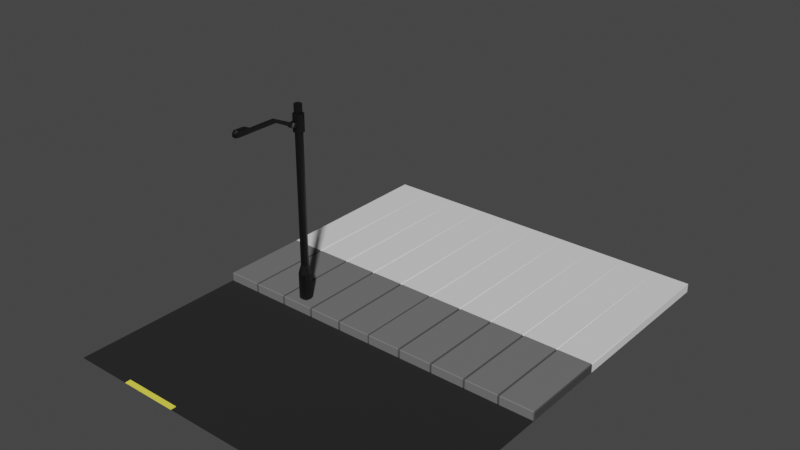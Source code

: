 # Source: Street.blend  (saved by Blender 2.93.20; exported with 4.5.12 LTS)
import bpy
from mathutils import Matrix  # noqa: F401  (used for matrix-valued properties, if any)

bpy.ops.wm.read_factory_settings(use_empty=True)
scene = bpy.context.scene
scene.name = 'Scene'

# ---- collections
col_street = bpy.data.collections.new('Street'); scene.collection.children.link(col_street)

# ---- materials (node trees are filled in below, after node groups)
mat_sidewalkmat = bpy.data.materials.new('SidewalkMat')
mat_sidewalkmat.use_transparent_shadow = False
mat_roadmat = bpy.data.materials.new('RoadMat')
mat_roadmat.use_transparent_shadow = False
mat_roadyellowmat = bpy.data.materials.new('RoadYellowMat')
mat_roadyellowmat.use_transparent_shadow = False
mat_basebuildingmat = bpy.data.materials.new('BaseBuildingMat')
mat_basebuildingmat.use_transparent_shadow = False
mat_crackmat = bpy.data.materials.new('CrackMat')
mat_crackmat.use_transparent_shadow = False
mat_lampmat = bpy.data.materials.new('LampMat')
mat_lampmat.use_transparent_shadow = False
mat_lamplightmat = bpy.data.materials.new('LampLightMat')
mat_lamplightmat.use_transparent_shadow = False

# ---- material node trees
mat_sidewalkmat.use_nodes = True; mat_sidewalkmat.node_tree.nodes.clear()
_N = mat_sidewalkmat.node_tree.nodes; _L = mat_sidewalkmat.node_tree.links
n0 = _N.new('ShaderNodeBsdfPrincipled'); n0.name = 'Principled BSDF'; n0.location = (10, 300)
n0.distribution = 'GGX'
n0.subsurface_method = 'BURLEY'
n0.inputs[0].default_value = (0.1683, 0.1683, 0.1683, 1.0)
n0.inputs[3].default_value = 1.45
n0.inputs[27].default_value = (0.0, 0.0, 0.0, 1.0)
n0.inputs[28].default_value = 1.0
n1 = _N.new('ShaderNodeOutputMaterial'); n1.name = 'Material Output'; n1.location = (300, 300)
_L.new(n0.outputs[0], n1.inputs[0])
n1.is_active_output = True
mat_roadmat.use_nodes = True; mat_roadmat.node_tree.nodes.clear()
_N = mat_roadmat.node_tree.nodes; _L = mat_roadmat.node_tree.links
n0 = _N.new('ShaderNodeBsdfPrincipled'); n0.name = 'Principled BSDF'; n0.location = (10, 300)
n0.distribution = 'GGX'
n0.subsurface_method = 'BURLEY'
n0.inputs[0].default_value = (0.01222, 0.01222, 0.01222, 1.0)
n0.inputs[2].default_value = 1.0
n0.inputs[3].default_value = 1.45
n0.inputs[27].default_value = (0.0, 0.0, 0.0, 1.0)
n0.inputs[28].default_value = 1.0
n1 = _N.new('ShaderNodeOutputMaterial'); n1.name = 'Material Output'; n1.location = (300, 300)
_L.new(n0.outputs[0], n1.inputs[0])
n1.is_active_output = True
mat_roadyellowmat.use_nodes = True; mat_roadyellowmat.node_tree.nodes.clear()
_N = mat_roadyellowmat.node_tree.nodes; _L = mat_roadyellowmat.node_tree.links
n0 = _N.new('ShaderNodeBsdfPrincipled'); n0.name = 'Principled BSDF'; n0.location = (10, 300)
n0.distribution = 'GGX'
n0.subsurface_method = 'BURLEY'
n0.inputs[0].default_value = (1.0, 0.9121, 0.07194, 1.0)
n0.inputs[2].default_value = 1.0
n0.inputs[3].default_value = 1.45
n0.inputs[27].default_value = (0.0, 0.0, 0.0, 1.0)
n0.inputs[28].default_value = 1.0
n1 = _N.new('ShaderNodeOutputMaterial'); n1.name = 'Material Output'; n1.location = (300, 300)
_L.new(n0.outputs[0], n1.inputs[0])
n1.is_active_output = True
mat_basebuildingmat.use_nodes = True; mat_basebuildingmat.node_tree.nodes.clear()
_N = mat_basebuildingmat.node_tree.nodes; _L = mat_basebuildingmat.node_tree.links
n0 = _N.new('ShaderNodeBsdfPrincipled'); n0.name = 'Principled BSDF'; n0.location = (10, 300)
n0.distribution = 'GGX'
n0.subsurface_method = 'BURLEY'
n0.inputs[0].default_value = (0.7991, 0.7991, 0.7991, 1.0)
n0.inputs[2].default_value = 1.0
n0.inputs[3].default_value = 1.45
n0.inputs[27].default_value = (0.0, 0.0, 0.0, 1.0)
n0.inputs[28].default_value = 1.0
n1 = _N.new('ShaderNodeOutputMaterial'); n1.name = 'Material Output'; n1.location = (300, 300)
_L.new(n0.outputs[0], n1.inputs[0])
n1.is_active_output = True
mat_crackmat.use_nodes = True; mat_crackmat.node_tree.nodes.clear()
_N = mat_crackmat.node_tree.nodes; _L = mat_crackmat.node_tree.links
n0 = _N.new('ShaderNodeBsdfPrincipled'); n0.name = 'Principled BSDF'; n0.location = (10, 300)
n0.distribution = 'GGX'
n0.subsurface_method = 'BURLEY'
n0.inputs[0].default_value = (0.06072, 0.06072, 0.06072, 1.0)
n0.inputs[3].default_value = 1.45
n0.inputs[27].default_value = (0.0, 0.0, 0.0, 1.0)
n0.inputs[28].default_value = 1.0
n1 = _N.new('ShaderNodeOutputMaterial'); n1.name = 'Material Output'; n1.location = (300, 300)
_L.new(n0.outputs[0], n1.inputs[0])
n1.is_active_output = True
mat_lampmat.use_nodes = True; mat_lampmat.node_tree.nodes.clear()
_N = mat_lampmat.node_tree.nodes; _L = mat_lampmat.node_tree.links
n0 = _N.new('ShaderNodeBsdfPrincipled'); n0.name = 'Principled BSDF'; n0.location = (10, 300)
n0.distribution = 'GGX'
n0.subsurface_method = 'BURLEY'
n0.inputs[0].default_value = (0.04955, 0.04955, 0.04955, 1.0)
n0.inputs[1].default_value = 1.0
n0.inputs[3].default_value = 1.45
n0.inputs[27].default_value = (0.0, 0.0, 0.0, 1.0)
n0.inputs[28].default_value = 1.0
n1 = _N.new('ShaderNodeOutputMaterial'); n1.name = 'Material Output'; n1.location = (300, 300)
_L.new(n0.outputs[0], n1.inputs[0])
n1.is_active_output = True
mat_lamplightmat.use_nodes = True; mat_lamplightmat.node_tree.nodes.clear()
_N = mat_lamplightmat.node_tree.nodes; _L = mat_lamplightmat.node_tree.links
n0 = _N.new('ShaderNodeOutputMaterial'); n0.name = 'Material Output'; n0.location = (300, 300)
n1 = _N.new('ShaderNodeBsdfGlass'); n1.name = 'Glass BSDF'; n1.location = (10, 300)
n1.distribution = 'BECKMANN'
n1.inputs[0].default_value = (0.9823, 1.0, 0.305, 1.0)
n1.inputs[2].default_value = 1.45
_L.new(n1.outputs[0], n0.inputs[0])
n0.is_active_output = True

# ---- world
world_world = bpy.data.worlds.new('World'); scene.world = world_world
world_world.use_nodes = True; world_world.node_tree.nodes.clear()
_N = world_world.node_tree.nodes; _L = world_world.node_tree.links
n0 = _N.new('ShaderNodeOutputWorld'); n0.name = 'World Output'; n0.location = (300, 300)
n1 = _N.new('ShaderNodeBackground'); n1.name = 'Background'; n1.location = (10, 300)
n1.inputs[0].default_value = (0.05088, 0.05088, 0.05088, 1.0)
_L.new(n1.outputs[0], n0.inputs[0])
n0.is_active_output = True
world_world.color = (0.05088, 0.05088, 0.05088)
world_world.use_sun_shadow = False
world_world.sun_shadow_jitter_overblur = 0.0

# ---- meshes
me_street = bpy.data.meshes.new('Street')
me_street.from_pydata([(-2.004, -0.4063, 0.0), (-0.003892, -0.4063, 0.0), (-2.004, 2.584, 0.0), (-0.003892, 2.584, 0.0), (-2.004, 2.584, 0.1), (-2.004, -0.4063, 0.08375), (-0.003892, -0.4063, 0.08375), (-0.003892, 2.584, 0.1), (-1.604, -0.4063, 0.0), (-1.204, -0.4063, 0.0), (-0.8039, -0.4063, 0.0), (-0.4039, -0.4063, 0.0), (-0.4039, 2.584, 0.0), (-0.8039, 2.584, 0.0), (-1.204, 2.584, 0.0), (-1.604, 2.584, 0.0), (-1.604, -0.4063, 0.08375), (-1.204, -0.4063, 0.08375), (-0.8039, -0.4063, 0.08375), (-0.4039, -0.4063, 0.08375), (-0.4039, 2.584, 0.1), (-0.8039, 2.584, 0.1), (-1.204, 2.584, 0.1), (-1.604, 2.584, 0.1), (-2.004, 0.5837, 0.0), (-0.003892, 0.5837, 0.0), (-2.004, 0.5837, 0.09), (-0.003892, 0.5837, 0.09), (-1.604, 0.5837, 0.09), (-1.204, 0.5837, 0.09), (-0.8039, 0.5837, 0.09), (-0.4039, 0.5837, 0.09), (-1.604, 0.5837, 0.0), (-1.204, 0.5837, 0.0), (-0.8039, 0.5837, 0.0), (-0.4039, 0.5837, 0.0), (-0.7917, -0.4163, 0.0), (-0.7917, 2.584, 0.0), (-0.7917, -0.4163, 0.09375), (-0.7917, 2.584, 0.1), (-0.7917, 0.5837, 0.0), (-0.7917, 0.5837, 0.1), (-0.3917, -0.4163, 0.0), (-0.3917, -0.4163, 0.09375), (-0.3917, 2.584, 0.0), (-0.3917, 2.584, 0.1), (-0.3917, 0.5837, 0.1), (-0.3917, 0.5837, 0.0), (-1.192, -0.4163, 0.0), (-1.192, 2.584, 0.0), (-1.192, -0.4163, 0.09375), (-1.192, 2.584, 0.1), (-1.192, 0.5837, 0.0), (-1.192, 0.5837, 0.1), (-1.592, -0.4163, 0.0), (-1.592, 2.584, 0.0), (-1.592, -0.4163, 0.09375), (-1.592, 2.584, 0.1), (-1.592, 0.5837, 0.0), (-1.592, 0.5837, 0.1), (-1.616, 2.584, 0.0), (-1.616, 2.584, 0.1), (-1.616, -0.4163, 0.0), (-1.616, -0.4163, 0.09375), (-1.616, 0.5837, 0.0), (-1.616, 0.5837, 0.1), (-1.215, -0.4163, 0.0), (-1.215, -0.4163, 0.09375), (-1.215, 0.5837, 0.0), (-1.215, 2.584, 0.0), (-1.215, 2.584, 0.1), (-1.215, 0.5837, 0.1), (-0.8151, -0.4163, 0.0), (-0.8151, -0.4163, 0.09375), (-0.8151, 0.5837, 0.0), (-0.8151, 2.584, 0.0), (-0.8151, 2.584, 0.1), (-0.8151, 0.5837, 0.1), (-0.4151, -0.4163, 0.0), (-0.4151, -0.4163, 0.09375), (-0.4151, 0.5837, 0.0), (-0.4151, 2.584, 0.0), (-0.4151, 2.584, 0.1), (-0.4151, 0.5837, 0.1), (-1.995, 2.584, 0.0), (-1.995, 2.584, 0.1), (-1.995, 0.5837, 0.1), (-1.995, -0.4163, 0.0), (-1.995, -0.4163, 0.09375), (-1.995, 0.5837, 0.0), (-0.01289, -0.4163, 0.0), (-0.01289, -0.4163, 0.09375), (-0.01289, 0.5837, 0.0), (-0.01289, 2.584, 0.0), (-0.01289, 2.584, 0.1), (-0.01289, 0.5837, 0.1), (-2.004, -0.3983, 0.0), (-2.004, -0.3983, 0.09), (-1.604, -0.3983, 0.0), (-1.204, -0.3983, 0.0), (-0.8039, -0.3983, 0.0), (-0.4039, -0.3983, 0.0), (-0.003892, -0.3983, 0.0), (-0.003892, -0.3983, 0.09), (-1.604, -0.3983, 0.09), (-1.204, -0.3983, 0.09), (-0.8039, -0.3983, 0.09), (-0.4039, -0.3983, 0.09), (-0.7917, -0.4082, 0.1), (-0.7917, -0.4082, 0.0), (-0.3917, -0.4082, 0.0), (-0.3917, -0.4082, 0.1), (-1.192, -0.4082, 0.1), (-1.192, -0.4082, 0.0), (-1.592, -0.4082, 0.1), (-1.592, -0.4082, 0.0), (-1.616, -0.4082, 0.1), (-1.616, -0.4082, 0.0), (-1.215, -0.4082, 0.1), (-1.215, -0.4082, 0.0), (-0.8151, -0.4082, 0.1), (-0.8151, -0.4082, 0.0), (-0.4151, -0.4082, 0.1), (-0.4151, -0.4082, 0.0), (-1.995, -0.4082, 0.0), (-1.995, -0.4082, 0.1), (-0.01289, -0.4082, 0.0), (-0.01289, -0.4082, 0.1), (-2.004, -2.416, 0.0), (-0.003892, -2.416, 0.0), (-2.004, -0.2163, 0.0), (-0.003892, -0.2163, 0.0), (-2.004, -2.356, 0.0), (-0.003892, -2.356, 0.0), (-1.337, -2.416, 0.0), (-0.6706, -2.416, 0.0), (-0.6706, -0.2163, 0.0), (-1.337, -0.2163, 0.0), (-0.6706, -2.356, 0.0), (-1.337, -2.356, 0.0), (-1.337, -2.416, 0.005469), (-0.6706, -2.416, 0.005469), (-0.6706, -2.356, 0.005469), (-1.337, -2.356, 0.005469), (-0.003892, -0.4063, 0.0), (1.996, -0.4063, 0.0), (-0.003892, 2.584, 0.0), (1.996, 2.584, 0.0), (-0.003892, 2.584, 0.1), (-0.003892, -0.4063, 0.08375), (1.996, -0.4063, 0.08375), (1.996, 2.584, 0.1), (0.3961, -0.4063, 0.0), (0.7961, -0.4063, 0.0), (1.196, -0.4063, 0.0), (1.596, -0.4063, 0.0), (1.596, 2.584, 0.0), (1.196, 2.584, 0.0), (0.7961, 2.584, 0.0), (0.3961, 2.584, 0.0), (0.3961, -0.4063, 0.08375), (0.7961, -0.4063, 0.08375), (1.196, -0.4063, 0.08375), (1.596, -0.4063, 0.08375), (1.596, 2.584, 0.1), (1.196, 2.584, 0.1), (0.7961, 2.584, 0.1), (0.3961, 2.584, 0.1), (-0.003892, 0.5837, 0.0), (1.996, 0.5837, 0.0), (-0.003892, 0.5837, 0.09), (1.996, 0.5837, 0.09), (0.3961, 0.5837, 0.09), (0.7961, 0.5837, 0.09), (1.196, 0.5837, 0.09), (1.596, 0.5837, 0.09), (0.3961, 0.5837, 0.0), (0.7961, 0.5837, 0.0), (1.196, 0.5837, 0.0), (1.596, 0.5837, 0.0), (1.208, -0.4163, 0.0), (1.208, 2.584, 0.0), (1.208, -0.4163, 0.09375), (1.208, 2.584, 0.1), (1.208, 0.5837, 0.0), (1.208, 0.5837, 0.1), (1.608, -0.4163, 0.0), (1.608, -0.4163, 0.09375), (1.608, 2.584, 0.0), (1.608, 2.584, 0.1), (1.608, 0.5837, 0.1), (1.608, 0.5837, 0.0), (0.8083, -0.4163, 0.0), (0.8083, 2.584, 0.0), (0.8083, -0.4163, 0.09375), (0.8083, 2.584, 0.1), (0.8083, 0.5837, 0.0), (0.8083, 0.5837, 0.1), (0.4081, -0.4163, 0.0), (0.4081, 2.584, 0.0), (0.4081, -0.4163, 0.09375), (0.4081, 2.584, 0.1), (0.4081, 0.5837, 0.0), (0.4081, 0.5837, 0.1), (0.3841, 2.584, 0.0), (0.3841, 2.584, 0.1), (0.3841, -0.4163, 0.0), (0.3841, -0.4163, 0.09375), (0.3841, 0.5837, 0.0), (0.3841, 0.5837, 0.1), (0.7849, -0.4163, 0.0), (0.7849, -0.4163, 0.09375), (0.7849, 0.5837, 0.0), (0.7849, 2.584, 0.0), (0.7849, 2.584, 0.1), (0.7849, 0.5837, 0.1), (1.185, -0.4163, 0.0), (1.185, -0.4163, 0.09375), (1.185, 0.5837, 0.0), (1.185, 2.584, 0.0), (1.185, 2.584, 0.1), (1.185, 0.5837, 0.1), (1.585, -0.4163, 0.0), (1.585, -0.4163, 0.09375), (1.585, 0.5837, 0.0), (1.585, 2.584, 0.0), (1.585, 2.584, 0.1), (1.585, 0.5837, 0.1), (0.005108, 2.584, 0.0), (0.005108, 2.584, 0.1), (0.005108, 0.5837, 0.1), (0.005108, -0.4163, 0.0), (0.005108, -0.4163, 0.09375), (0.005108, 0.5837, 0.0), (1.987, -0.4163, 0.0), (1.987, -0.4163, 0.09375), (1.987, 0.5837, 0.0), (1.987, 2.584, 0.0), (1.987, 2.584, 0.1), (1.987, 0.5837, 0.1), (-0.003892, -0.3983, 0.0), (-0.003892, -0.3983, 0.09), (0.3961, -0.3983, 0.0), (0.7961, -0.3983, 0.0), (1.196, -0.3983, 0.0), (1.596, -0.3983, 0.0), (1.996, -0.3983, 0.0), (1.996, -0.3983, 0.09), (0.3961, -0.3983, 0.09), (0.7961, -0.3983, 0.09), (1.196, -0.3983, 0.09), (1.596, -0.3983, 0.09), (1.208, -0.4082, 0.1), (1.208, -0.4082, 0.0), (1.608, -0.4082, 0.0), (1.608, -0.4082, 0.1), (0.8083, -0.4082, 0.1), (0.8083, -0.4082, 0.0), (0.4081, -0.4082, 0.1), (0.4081, -0.4082, 0.0), (0.3841, -0.4082, 0.1), (0.3841, -0.4082, 0.0), (0.7849, -0.4082, 0.1), (0.7849, -0.4082, 0.0), (1.185, -0.4082, 0.1), (1.185, -0.4082, 0.0), (1.585, -0.4082, 0.1), (1.585, -0.4082, 0.0), (0.005108, -0.4082, 0.0), (0.005108, -0.4082, 0.1), (1.987, -0.4082, 0.0), (1.987, -0.4082, 0.1), (-0.003892, -2.416, 0.0), (1.996, -2.416, 0.0), (-0.003892, -0.2163, 0.0), (1.996, -0.2163, 0.0), (-0.003892, -2.356, 0.0), (1.996, -2.356, 0.0), (0.6628, -2.416, 0.0), (1.329, -2.416, 0.0), (1.329, -0.2163, 0.0), (0.6628, -0.2163, 0.0), (1.329, -2.356, 0.0), (0.6628, -2.356, 0.0), (0.6628, -2.416, 0.005469), (1.329, -2.416, 0.005469), (1.329, -2.356, 0.005469), (0.6628, -2.356, 0.005469), (-1.054, -0.3259, 0.08768), (-1.054, -0.3259, 0.4001), (-1.054, -0.2259, 0.08768), (-1.054, -0.2259, 0.4001), (-0.9539, -0.3259, 0.08768), (-0.9539, -0.3259, 0.4001), (-0.9539, -0.2259, 0.08768), (-0.9539, -0.2259, 0.4001), (-1.066, -0.2759, 0.08768), (-1.041, -0.2759, 0.5), (-1.066, -0.2759, 0.4001), (-1.004, -0.2384, 0.5), (-1.004, -0.2134, 0.08768), (-1.004, -0.2134, 0.4001), (-0.9664, -0.2759, 0.5), (-0.9414, -0.2759, 0.08768), (-0.9414, -0.2759, 0.4001), (-1.004, -0.3134, 0.5), (-1.004, -0.3383, 0.08768), (-1.004, -0.3383, 0.4001), (-1.004, -0.3134, 2.0), (-1.004, -0.2759, 0.08768), (-1.034, -0.3059, 0.5), (-0.9739, -0.3059, 0.5), (-0.9739, -0.2459, 0.5), (-1.034, -0.2459, 0.5), (-1.034, -0.3059, 2.0), (-1.004, -0.3134, 2.3), (-0.9664, -0.2759, 2.0), (-0.9739, -0.3059, 2.0), (-1.041, -0.2759, 2.0), (-1.004, -0.2384, 2.0), (-0.9739, -0.2459, 2.0), (-1.034, -0.2459, 2.0), (-1.004, -0.3134, 2.2), (-1.034, -0.3059, 2.2), (-0.9664, -0.2759, 2.2), (-0.9739, -0.3059, 2.2), (-1.004, -0.3284, 2.0), (-1.041, -0.2759, 2.2), (-1.004, -0.2384, 2.2), (-0.9739, -0.2459, 2.2), (-1.034, -0.2459, 2.2), (-1.034, -0.3059, 2.3), (-0.9664, -0.2759, 2.3), (-0.9739, -0.3059, 2.3), (-1.004, -0.2759, 2.3), (-1.041, -0.2759, 2.3), (-1.004, -0.2384, 2.3), (-0.9739, -0.2459, 2.3), (-1.034, -0.2459, 2.3), (-1.046, -0.3179, 2.0), (-0.9514, -0.2759, 2.0), (-0.9619, -0.3179, 2.0), (-0.9619, -0.2339, 2.2), (-0.9619, -0.2339, 2.0), (-1.004, -0.2234, 2.0), (-1.004, -0.2234, 2.2), (-1.004, -0.3284, 2.2), (-0.9619, -0.3179, 2.2), (-1.046, -0.2339, 2.0), (-1.056, -0.2759, 2.0), (-1.046, -0.3179, 2.2), (-0.9514, -0.2759, 2.2), (-1.046, -0.2339, 2.2), (-1.056, -0.2759, 2.2), (-0.9619, -0.2339, 2.133), (-0.9619, -0.2339, 2.067), (-1.004, -0.2234, 2.067), (-1.004, -0.2234, 2.133), (-1.004, -0.3284, 2.133), (-1.004, -0.3284, 2.067), (-0.9619, -0.3179, 2.067), (-0.9619, -0.3179, 2.133), (-1.046, -0.2339, 2.067), (-1.046, -0.2339, 2.133), (-0.9514, -0.2759, 2.067), (-0.9514, -0.2759, 2.133), (-1.056, -0.2759, 2.067), (-1.056, -0.2759, 2.133), (-1.046, -0.3179, 2.067), (-1.046, -0.3179, 2.133), (-1.004, -0.327, 2.127), (-1.004, -0.327, 2.073), (-0.9704, -0.3186, 2.073), (-0.9704, -0.3186, 2.127), (-1.037, -0.3186, 2.073), (-1.037, -0.3186, 2.127), (-1.004, -0.3629, 2.122), (-1.004, -0.3935, 2.078), (-0.9704, -0.393, 2.078), (-0.9704, -0.3624, 2.122), (-1.037, -0.393, 2.078), (-1.037, -0.3624, 2.122), (-1.004, -0.5998, 2.234), (-1.004, -0.6, 2.197), (-0.9838, -0.5993, 2.197), (-0.9838, -0.5992, 2.234), (-1.024, -0.5993, 2.197), (-1.024, -0.5992, 2.234), (-1.004, -0.8998, 2.234), (-1.004, -0.9, 2.197), (-0.9838, -0.8993, 2.197), (-0.9838, -0.8992, 2.234), (-1.024, -0.8993, 2.197), (-1.024, -0.8992, 2.234), (-1.004, -0.377, 2.128), (-0.9838, -0.3765, 2.128), (-1.024, -0.3765, 2.128), (-1.024, -0.4056, 2.097), (-0.9838, -0.4056, 2.097), (-1.004, -0.4061, 2.098), (-1.004, -0.9854, 2.276), (-1.004, -0.9856, 2.206), (-0.9664, -0.9845, 2.206), (-0.9664, -0.9843, 2.262), (-1.041, -0.9845, 2.206), (-1.041, -0.9843, 2.262), (-1.004, -1.094, 2.276), (-0.9701, -0.9927, 2.241), (-0.9664, -1.093, 2.207), (-0.9664, -1.093, 2.263), (-1.041, -1.093, 2.207), (-1.041, -1.093, 2.263), (-1.004, -1.124, 2.241), (-1.004, -1.124, 2.207), (-0.9799, -1.123, 2.207), (-0.9799, -1.123, 2.241), (-1.028, -1.123, 2.207), (-1.028, -1.123, 2.241), (-0.9701, -0.9928, 2.206), (-0.9701, -1.091, 2.207), (-1.004, -0.9938, 2.206), (-1.038, -0.9928, 2.206), (-0.9735, -1.0, 2.241), (-1.038, -1.091, 2.207), (-1.004, -1.119, 2.207), (-1.025, -1.118, 2.207), (-0.9823, -1.118, 2.207), (-0.9701, -1.091, 2.241), (-1.004, -0.9937, 2.241), (-1.038, -0.9927, 2.241), (-0.9735, -1.0, 2.202), (-1.038, -1.091, 2.241), (-1.004, -1.119, 2.241), (-1.025, -1.117, 2.241), (-0.9823, -1.117, 2.241), (-0.9735, -1.088, 2.241), (-1.004, -1.001, 2.241), (-1.034, -1.0, 2.241), (-1.034, -1.088, 2.241), (-1.004, -1.113, 2.241), (-1.023, -1.112, 2.241), (-0.9845, -1.112, 2.241), (-0.9735, -1.088, 2.202), (-1.004, -1.001, 2.195), (-1.034, -1.0, 2.202), (-1.004, -1.089, 2.195), (-1.034, -1.088, 2.202), (-1.004, -1.114, 2.195), (-1.023, -1.113, 2.202), (-0.9845, -1.113, 2.202)], [], [(92, 93, 3, 25), (95, 27, 7, 94), (90, 1, 6, 91), (25, 3, 7, 27), (96, 0, 5, 97), (84, 2, 4, 85), (44, 12, 20, 45), (37, 13, 21, 39), (49, 14, 22, 51), (55, 15, 23, 57), (62, 8, 16, 63), (66, 9, 17, 67), (72, 10, 18, 73), (78, 11, 19, 79), (65, 28, 23, 61), (71, 29, 22, 70), (77, 30, 21, 76), (83, 31, 20, 82), (64, 60, 15, 32), (68, 69, 14, 33), (74, 75, 13, 34), (80, 81, 12, 35), (123, 80, 35, 101), (121, 74, 34, 100), (119, 68, 33, 99), (117, 64, 32, 98), (122, 107, 31, 83), (120, 106, 30, 77), (118, 105, 29, 71), (116, 104, 28, 65), (2, 24, 26, 4), (102, 25, 27, 103), (127, 103, 27, 95), (126, 92, 25, 102), (106, 108, 41, 30), (100, 34, 40, 109), (34, 13, 37, 40), (30, 41, 39, 21), (10, 36, 38, 18), (81, 37, 39, 82), (101, 35, 47, 110), (107, 111, 46, 31), (93, 44, 45, 94), (11, 42, 43, 19), (31, 46, 45, 20), (35, 12, 44, 47), (105, 112, 53, 29), (99, 33, 52, 113), (33, 14, 49, 52), (29, 53, 51, 22), (9, 48, 50, 17), (75, 49, 51, 76), (104, 114, 59, 28), (98, 32, 58, 115), (32, 15, 55, 58), (28, 59, 57, 23), (8, 54, 56, 16), (69, 55, 57, 70), (125, 116, 65, 86), (124, 89, 64, 117), (89, 84, 60, 64), (86, 65, 61, 85), (87, 62, 63, 88), (15, 60, 61, 23), (14, 69, 70, 22), (114, 118, 71, 59), (115, 58, 68, 119), (58, 55, 69, 68), (59, 71, 70, 57), (54, 66, 67, 56), (13, 75, 76, 21), (112, 120, 77, 53), (113, 52, 74, 121), (52, 49, 75, 74), (53, 77, 76, 51), (48, 72, 73, 50), (12, 81, 82, 20), (108, 122, 83, 41), (109, 40, 80, 123), (40, 37, 81, 80), (41, 83, 82, 39), (36, 78, 79, 38), (0, 87, 88, 5), (26, 86, 85, 4), (24, 2, 84, 89), (96, 24, 89, 124), (97, 125, 86, 26), (60, 84, 85, 61), (3, 93, 94, 7), (110, 47, 92, 126), (111, 127, 95, 46), (42, 90, 91, 43), (46, 95, 94, 45), (47, 44, 93, 92), (43, 91, 127, 111), (42, 110, 126, 90), (5, 88, 125, 97), (0, 96, 124, 87), (36, 109, 123, 78), (38, 79, 122, 108), (48, 113, 121, 72), (50, 73, 120, 112), (54, 115, 119, 66), (56, 67, 118, 114), (87, 124, 117, 62), (88, 63, 116, 125), (8, 98, 115, 54), (16, 56, 114, 104), (9, 99, 113, 48), (17, 50, 112, 105), (19, 43, 111, 107), (11, 101, 110, 42), (10, 100, 109, 36), (18, 38, 108, 106), (90, 126, 102, 1), (91, 6, 103, 127), (1, 102, 103, 6), (63, 16, 104, 116), (67, 17, 105, 118), (73, 18, 106, 120), (79, 19, 107, 122), (62, 117, 98, 8), (66, 119, 99, 9), (72, 121, 100, 10), (78, 123, 101, 11), (24, 96, 97, 26), (138, 133, 131, 136), (135, 129, 133, 138), (128, 134, 139, 132), (135, 138, 142, 141), (132, 139, 137, 130), (139, 138, 136, 137), (140, 141, 142, 143), (138, 139, 143, 142), (134, 135, 141, 140), (139, 134, 140, 143), (236, 237, 147, 169), (239, 171, 151, 238), (234, 145, 150, 235), (169, 147, 151, 171), (240, 144, 149, 241), (228, 146, 148, 229), (188, 156, 164, 189), (181, 157, 165, 183), (193, 158, 166, 195), (199, 159, 167, 201), (206, 152, 160, 207), (210, 153, 161, 211), (216, 154, 162, 217), (222, 155, 163, 223), (209, 172, 167, 205), (215, 173, 166, 214), (221, 174, 165, 220), (227, 175, 164, 226), (208, 204, 159, 176), (212, 213, 158, 177), (218, 219, 157, 178), (224, 225, 156, 179), (267, 224, 179, 245), (265, 218, 178, 244), (263, 212, 177, 243), (261, 208, 176, 242), (266, 251, 175, 227), (264, 250, 174, 221), (262, 249, 173, 215), (260, 248, 172, 209), (146, 168, 170, 148), (246, 169, 171, 247), (271, 247, 171, 239), (270, 236, 169, 246), (250, 252, 185, 174), (244, 178, 184, 253), (178, 157, 181, 184), (174, 185, 183, 165), (154, 180, 182, 162), (225, 181, 183, 226), (245, 179, 191, 254), (251, 255, 190, 175), (237, 188, 189, 238), (155, 186, 187, 163), (175, 190, 189, 164), (179, 156, 188, 191), (249, 256, 197, 173), (243, 177, 196, 257), (177, 158, 193, 196), (173, 197, 195, 166), (153, 192, 194, 161), (219, 193, 195, 220), (248, 258, 203, 172), (242, 176, 202, 259), (176, 159, 199, 202), (172, 203, 201, 167), (152, 198, 200, 160), (213, 199, 201, 214), (269, 260, 209, 230), (268, 233, 208, 261), (233, 228, 204, 208), (230, 209, 205, 229), (231, 206, 207, 232), (159, 204, 205, 167), (158, 213, 214, 166), (258, 262, 215, 203), (259, 202, 212, 263), (202, 199, 213, 212), (203, 215, 214, 201), (198, 210, 211, 200), (157, 219, 220, 165), (256, 264, 221, 197), (257, 196, 218, 265), (196, 193, 219, 218), (197, 221, 220, 195), (192, 216, 217, 194), (156, 225, 226, 164), (252, 266, 227, 185), (253, 184, 224, 267), (184, 181, 225, 224), (185, 227, 226, 183), (180, 222, 223, 182), (144, 231, 232, 149), (170, 230, 229, 148), (168, 146, 228, 233), (240, 168, 233, 268), (241, 269, 230, 170), (204, 228, 229, 205), (147, 237, 238, 151), (254, 191, 236, 270), (255, 271, 239, 190), (186, 234, 235, 187), (190, 239, 238, 189), (191, 188, 237, 236), (187, 235, 271, 255), (186, 254, 270, 234), (149, 232, 269, 241), (144, 240, 268, 231), (180, 253, 267, 222), (182, 223, 266, 252), (192, 257, 265, 216), (194, 217, 264, 256), (198, 259, 263, 210), (200, 211, 262, 258), (231, 268, 261, 206), (232, 207, 260, 269), (152, 242, 259, 198), (160, 200, 258, 248), (153, 243, 257, 192), (161, 194, 256, 249), (163, 187, 255, 251), (155, 245, 254, 186), (154, 244, 253, 180), (162, 182, 252, 250), (234, 270, 246, 145), (235, 150, 247, 271), (145, 246, 247, 150), (207, 160, 248, 260), (211, 161, 249, 262), (217, 162, 250, 264), (223, 163, 251, 266), (206, 261, 242, 152), (210, 263, 243, 153), (216, 265, 244, 154), (222, 267, 245, 155), (168, 240, 241, 170), (282, 277, 275, 280), (279, 273, 277, 282), (272, 278, 283, 276), (279, 282, 286, 285), (276, 283, 281, 274), (283, 282, 280, 281), (284, 285, 286, 287), (282, 283, 287, 286), (278, 279, 285, 284), (283, 278, 284, 287), (311, 302, 316, 317), (304, 295, 312, 302), (298, 289, 310, 297), (297, 310, 314, 318), (309, 303, 292, 306), (289, 307, 305, 310), (291, 298, 297, 313), (301, 291, 313, 299), (293, 304, 302, 311), (296, 309, 306, 288), (290, 300, 309, 296), (300, 294, 303, 309), (306, 307, 289, 288), (292, 293, 307, 306), (307, 293, 311, 305), (303, 304, 293, 292), (294, 295, 304, 303), (295, 301, 299, 312), (300, 301, 295, 294), (290, 291, 301, 300), (305, 311, 317, 308), (296, 298, 291, 290), (288, 289, 298, 296), (312, 299, 319, 320), (308, 317, 341, 326), (323, 327, 353, 350), (320, 319, 344, 343), (324, 325, 347, 351), (302, 312, 320, 316), (313, 297, 318, 321), (299, 313, 321, 319), (310, 305, 308, 314), (325, 324, 332, 333), (322, 325, 333, 315), (324, 329, 337, 332), (327, 323, 331, 335), (330, 328, 345, 352), (318, 314, 339, 349), (322, 323, 350, 346), (329, 324, 351, 342), (337, 336, 334, 332), (332, 334, 315, 333), (336, 338, 335, 334), (334, 335, 331, 315), (329, 328, 336, 337), (328, 330, 338, 336), (330, 327, 335, 338), (323, 322, 315, 331), (361, 365, 351, 347), (357, 363, 352, 345), (354, 357, 345, 342), (358, 361, 347, 346), (363, 367, 353, 352), (367, 369, 350, 353), (365, 354, 342, 351), (369, 358, 346, 350), (321, 318, 349, 348), (328, 329, 342, 345), (325, 322, 346, 347), (327, 330, 352, 353), (314, 308, 326, 339), (317, 316, 340, 341), (316, 320, 343, 340), (319, 321, 348, 344), (339, 326, 359, 368), (369, 368, 374, 375), (340, 343, 355, 364), (364, 355, 354, 365), (349, 339, 368, 366), (366, 368, 369, 367), (348, 349, 366, 362), (362, 366, 367, 363), (326, 341, 360, 359), (358, 369, 375, 370), (343, 344, 356, 355), (355, 356, 357, 354), (344, 348, 362, 356), (356, 362, 363, 357), (341, 340, 364, 360), (360, 364, 365, 361), (374, 371, 377, 380), (371, 372, 378, 377), (359, 360, 372, 371), (360, 361, 373, 372), (368, 359, 371, 374), (361, 358, 370, 373), (394, 396, 387, 382), (395, 394, 382, 385), (372, 373, 379, 378), (373, 370, 376, 379), (370, 375, 381, 376), (375, 374, 380, 381), (386, 383, 389, 392), (383, 384, 390, 389), (396, 397, 386, 387), (399, 398, 384, 383), (397, 399, 383, 386), (398, 395, 385, 384), (388, 393, 405, 400), (391, 388, 400, 403), (384, 385, 391, 390), (385, 382, 388, 391), (382, 387, 393, 388), (387, 386, 392, 393), (378, 379, 395, 398), (380, 377, 399, 397), (377, 378, 398, 399), (381, 380, 397, 396), (379, 376, 394, 395), (376, 381, 396, 394), (414, 413, 424, 426), (410, 404, 421, 423), (393, 392, 404, 405), (389, 390, 402, 401), (392, 389, 401, 404), (390, 391, 403, 402), (406, 411, 417, 412), (409, 406, 412, 415), (402, 403, 409, 408), (403, 400, 406, 409), (400, 405, 411, 406), (405, 404, 410, 411), (416, 413, 412, 417), (413, 414, 415, 412), (411, 410, 416, 417), (402, 408, 419, 418), (416, 410, 423, 425), (408, 409, 415, 414), (426, 424, 432, 434), (419, 426, 434, 427), (421, 420, 428, 429), (424, 425, 433, 432), (413, 416, 425, 424), (401, 402, 418, 420), (404, 401, 420, 421), (408, 414, 426, 419), (432, 433, 440, 439), (433, 431, 438, 440), (407, 427, 435, 422), (428, 407, 422, 436), (423, 421, 429, 431), (420, 418, 407, 428), (418, 419, 427, 407), (425, 423, 431, 433), (422, 435, 442, 430), (436, 422, 430, 443), (438, 437, 444, 446), (441, 439, 447, 449), (429, 428, 436, 437), (427, 434, 441, 435), (434, 432, 439, 441), (431, 429, 437, 438), (444, 443, 445, 446), (443, 430, 442, 445), (445, 442, 449, 447), (446, 445, 447, 448), (440, 438, 446, 448), (439, 440, 448, 447), (437, 436, 443, 444), (435, 441, 449, 442)])
me_street.polygons.foreach_set('material_index', [3, 3, 4, 3, 4, 3, 3, 3, 3, 3, 4, 4, 4, 4, 3, 3, 3, 3, 3, 3, 3, 3, 4, 4, 4, 4, 4, 4, 4, 4, 3, 4, 4, 4, 4, 4, 3, 3, 4, 3, 4, 4, 3, 4, 3, 3, 4, 4, 3, 3, 4, 3, 4, 4, 3, 3, 4, 3, 0, 0, 3, 3, 0, 3, 3, 0, 0, 3, 3, 0, 3, 0, 0, 3, 3, 0, 3, 0, 0, 3, 3, 0, 4, 3, 3, 4, 4, 3, 3, 0, 0, 0, 3, 3, 0, 0, 4, 4, 0, 0, 0, 0, 0, 0, 0, 0, 4, 4, 4, 4, 4, 4, 4, 4, 4, 4, 4, 4, 4, 4, 4, 4, 4, 4, 4, 4, 1, 1, 1, 2, 1, 1, 2, 2, 2, 2, 3, 3, 4, 3, 4, 3, 3, 3, 3, 3, 4, 4, 4, 4, 3, 3, 3, 3, 3, 3, 3, 3, 4, 4, 4, 4, 4, 4, 4, 4, 3, 4, 4, 4, 4, 4, 3, 3, 4, 3, 4, 4, 3, 4, 3, 3, 4, 4, 3, 3, 4, 3, 4, 4, 3, 3, 4, 3, 0, 0, 3, 3, 0, 3, 3, 0, 0, 3, 3, 0, 3, 0, 0, 3, 3, 0, 3, 0, 0, 3, 3, 0, 4, 3, 3, 4, 4, 3, 3, 0, 0, 0, 3, 3, 0, 0, 4, 4, 0, 0, 0, 0, 0, 0, 0, 0, 4, 4, 4, 4, 4, 4, 4, 4, 4, 4, 4, 4, 4, 4, 4, 4, 4, 4, 4, 4, 1, 1, 1, 2, 1, 1, 2, 2, 2, 2, 5, 5, 5, 5, 5, 5, 5, 5, 5, 5, 5, 5, 5, 5, 5, 5, 5, 5, 5, 5, 5, 5, 5, 5, 5, 5, 5, 5, 5, 5, 5, 5, 5, 5, 5, 5, 5, 5, 5, 5, 5, 5, 5, 5, 5, 5, 5, 5, 5, 5, 5, 5, 5, 5, 5, 5, 5, 5, 5, 5, 5, 5, 5, 5, 5, 5, 5, 5, 5, 5, 5, 5, 5, 5, 5, 5, 5, 5, 5, 5, 5, 5, 5, 5, 5, 5, 5, 5, 5, 5, 5, 5, 5, 5, 5, 5, 5, 5, 5, 5, 5, 5, 5, 5, 5, 5, 5, 5, 5, 5, 5, 5, 5, 5, 5, 5, 5, 5, 5, 5, 5, 5, 5, 5, 5, 5, 5, 5, 5, 5, 5, 5, 5, 5, 5, 5, 5, 5, 5, 5, 5, 5, 5, 5, 6, 6, 6, 6, 5, 5, 5, 5, 6, 6, 6, 6, 6, 6, 6, 6])
_uv = me_street.uv_layers.new(name='UVMap')
_uv.uv.foreach_set('vector', [0.9905, 0.3273, 0.9905, 1.0, 1.0, 1.0, 1.0, 0.3273, 0.9905, 0.3273, 1.0, 0.3273, 1.0, 1.0, 0.9905, 1.0, 0.9905, 0.0, 1.0, 0.0, 1.0, 0.0, 0.9905, 0.0, 1.0, 0.3273, 1.0, 1.0, 1.0, 1.0, 1.0, 0.3273, 0.0, 0.002657, 0.0, 0.0, 0.0, 0.0, 0.0, 0.002657, 0.0095, 1.0, 0.0, 1.0, 0.0, 1.0, 0.0095, 1.0, 0.81, 1.0, 0.8, 1.0, 0.8, 1.0, 0.81, 1.0, 0.61, 1.0, 0.6, 1.0, 0.6, 1.0, 0.61, 1.0, 0.41, 1.0, 0.4, 1.0, 0.4, 1.0, 0.41, 1.0, 0.21, 1.0, 0.2, 1.0, 0.2, 1.0, 0.21, 1.0, 0.19, 0.0, 0.2, 0.0, 0.2, 0.0, 0.19, 0.0, 0.3905, 0.0, 0.4, 0.0, 0.4, 0.0, 0.3905, 0.0, 0.5905, 0.0, 0.6, 0.0, 0.6, 0.0, 0.5905, 0.0, 0.7905, 0.0, 0.8, 0.0, 0.8, 0.0, 0.7905, 0.0, 0.19, 0.3273, 0.2, 0.3273, 0.2, 1.0, 0.19, 1.0, 0.3905, 0.3273, 0.4, 0.3273, 0.4, 1.0, 0.3905, 1.0, 0.5905, 0.3273, 0.6, 0.3273, 0.6, 1.0, 0.5905, 1.0, 0.7905, 0.3273, 0.8, 0.3273, 0.8, 1.0, 0.7905, 1.0, 0.19, 0.3273, 0.19, 1.0, 0.2, 1.0, 0.2, 0.3273, 0.3905, 0.3273, 0.3905, 1.0, 0.4, 1.0, 0.4, 0.3273, 0.5905, 0.3273, 0.5905, 1.0, 0.6, 1.0, 0.6, 0.3273, 0.7905, 0.3273, 0.7905, 1.0, 0.8, 1.0, 0.8, 0.3273, 0.7905, 0.002657, 0.7905, 0.3273, 0.8, 0.3273, 0.8, 0.002657, 0.5905, 0.002657, 0.5905, 0.3273, 0.6, 0.3273, 0.6, 0.002657, 0.3905, 0.002657, 0.3905, 0.3273, 0.4, 0.3273, 0.4, 0.002657, 0.19, 0.002657, 0.19, 0.3273, 0.2, 0.3273, 0.2, 0.002657, 0.7905, 0.002657, 0.8, 0.002657, 0.8, 0.3273, 0.7905, 0.3273, 0.5905, 0.002657, 0.6, 0.002657, 0.6, 0.3273, 0.5905, 0.3273, 0.3905, 0.002657, 0.4, 0.002657, 0.4, 0.3273, 0.3905, 0.3273, 0.19, 0.002657, 0.2, 0.002657, 0.2, 0.3273, 0.19, 0.3273, 0.0, 1.0, 0.0, 0.3273, 0.0, 0.3273, 0.0, 1.0, 1.0, 0.002657, 1.0, 0.3273, 1.0, 0.3273, 1.0, 0.002657, 0.9905, 0.002657, 1.0, 0.002657, 1.0, 0.3273, 0.9905, 0.3273, 0.9905, 0.002657, 0.9905, 0.3273, 1.0, 0.3273, 1.0, 0.002657, 0.6, 0.002657, 0.61, 0.002657, 0.61, 0.3273, 0.6, 0.3273, 0.6, 0.002657, 0.6, 0.3273, 0.61, 0.3273, 0.61, 0.002657, 0.6, 0.3273, 0.6, 1.0, 0.61, 1.0, 0.61, 0.3273, 0.6, 0.3273, 0.61, 0.3273, 0.61, 1.0, 0.6, 1.0, 0.6, 0.0, 0.61, 0.0, 0.61, 0.0, 0.6, 0.0, 0.7905, 1.0, 0.61, 1.0, 0.61, 1.0, 0.7905, 1.0, 0.8, 0.002657, 0.8, 0.3273, 0.81, 0.3273, 0.81, 0.002657, 0.8, 0.002657, 0.81, 0.002657, 0.81, 0.3273, 0.8, 0.3273, 0.9905, 1.0, 0.81, 1.0, 0.81, 1.0, 0.9905, 1.0, 0.8, 0.0, 0.81, 0.0, 0.81, 0.0, 0.8, 0.0, 0.8, 0.3273, 0.81, 0.3273, 0.81, 1.0, 0.8, 1.0, 0.8, 0.3273, 0.8, 1.0, 0.81, 1.0, 0.81, 0.3273, 0.4, 0.002657, 0.41, 0.002657, 0.41, 0.3273, 0.4, 0.3273, 0.4, 0.002657, 0.4, 0.3273, 0.41, 0.3273, 0.41, 0.002657, 0.4, 0.3273, 0.4, 1.0, 0.41, 1.0, 0.41, 0.3273, 0.4, 0.3273, 0.41, 0.3273, 0.41, 1.0, 0.4, 1.0, 0.4, 0.0, 0.41, 0.0, 0.41, 0.0, 0.4, 0.0, 0.5905, 1.0, 0.41, 1.0, 0.41, 1.0, 0.5905, 1.0, 0.2, 0.002657, 0.21, 0.002657, 0.21, 0.3273, 0.2, 0.3273, 0.2, 0.002657, 0.2, 0.3273, 0.21, 0.3273, 0.21, 0.002657, 0.2, 0.3273, 0.2, 1.0, 0.21, 1.0, 0.21, 0.3273, 0.2, 0.3273, 0.21, 0.3273, 0.21, 1.0, 0.2, 1.0, 0.2, 0.0, 0.21, 0.0, 0.21, 0.0, 0.2, 0.0, 0.3905, 1.0, 0.21, 1.0, 0.21, 1.0, 0.3905, 1.0, 0.0095, 0.002657, 0.19, 0.002657, 0.19, 0.3273, 0.0095, 0.3273, 0.0095, 0.002657, 0.0095, 0.3273, 0.19, 0.3273, 0.19, 0.002657, 0.0095, 0.3273, 0.0095, 1.0, 0.19, 1.0, 0.19, 0.3273, 0.0095, 0.3273, 0.19, 0.3273, 0.19, 1.0, 0.0095, 1.0, 0.0095, 0.0, 0.19, 0.0, 0.19, 0.0, 0.0095, 0.0, 0.2, 1.0, 0.19, 1.0, 0.19, 1.0, 0.2, 1.0, 0.4, 1.0, 0.3905, 1.0, 0.3905, 1.0, 0.4, 1.0, 0.21, 0.002657, 0.3905, 0.002657, 0.3905, 0.3273, 0.21, 0.3273, 0.21, 0.002657, 0.21, 0.3273, 0.3905, 0.3273, 0.3905, 0.002657, 0.21, 0.3273, 0.21, 1.0, 0.3905, 1.0, 0.3905, 0.3273, 0.21, 0.3273, 0.3905, 0.3273, 0.3905, 1.0, 0.21, 1.0, 0.21, 0.0, 0.3905, 0.0, 0.3905, 0.0, 0.21, 0.0, 0.6, 1.0, 0.5905, 1.0, 0.5905, 1.0, 0.6, 1.0, 0.41, 0.002657, 0.5905, 0.002657, 0.5905, 0.3273, 0.41, 0.3273, 0.41, 0.002657, 0.41, 0.3273, 0.5905, 0.3273, 0.5905, 0.002657, 0.41, 0.3273, 0.41, 1.0, 0.5905, 1.0, 0.5905, 0.3273, 0.41, 0.3273, 0.5905, 0.3273, 0.5905, 1.0, 0.41, 1.0, 0.41, 0.0, 0.5905, 0.0, 0.5905, 0.0, 0.41, 0.0, 0.8, 1.0, 0.7905, 1.0, 0.7905, 1.0, 0.8, 1.0, 0.61, 0.002657, 0.7905, 0.002657, 0.7905, 0.3273, 0.61, 0.3273, 0.61, 0.002657, 0.61, 0.3273, 0.7905, 0.3273, 0.7905, 0.002657, 0.61, 0.3273, 0.61, 1.0, 0.7905, 1.0, 0.7905, 0.3273, 0.61, 0.3273, 0.7905, 0.3273, 0.7905, 1.0, 0.61, 1.0, 0.61, 0.0, 0.7905, 0.0, 0.7905, 0.0, 0.61, 0.0, 0.0, 0.0, 0.0095, 0.0, 0.0095, 0.0, 0.0, 0.0, 0.0, 0.3273, 0.0095, 0.3273, 0.0095, 1.0, 0.0, 1.0, 0.0, 0.3273, 0.0, 1.0, 0.0095, 1.0, 0.0095, 0.3273, 0.0, 0.002657, 0.0, 0.3273, 0.0095, 0.3273, 0.0095, 0.002657, 0.0, 0.002657, 0.0095, 0.002657, 0.0095, 0.3273, 0.0, 0.3273, 0.19, 1.0, 0.0095, 1.0, 0.0095, 1.0, 0.19, 1.0, 1.0, 1.0, 0.9905, 1.0, 0.9905, 1.0, 1.0, 1.0, 0.81, 0.002657, 0.81, 0.3273, 0.9905, 0.3273, 0.9905, 0.002657, 0.81, 0.002657, 0.9905, 0.002657, 0.9905, 0.3273, 0.81, 0.3273, 0.81, 0.0, 0.9905, 0.0, 0.9905, 0.0, 0.81, 0.0, 0.81, 0.3273, 0.9905, 0.3273, 0.9905, 1.0, 0.81, 1.0, 0.81, 0.3273, 0.81, 1.0, 0.9905, 1.0, 0.9905, 0.3273, 0.81, 0.0, 0.9905, 0.0, 0.9905, 0.002657, 0.81, 0.002657, 0.81, 0.0, 0.81, 0.002657, 0.9905, 0.002657, 0.9905, 0.0, 0.0, 0.0, 0.0095, 0.0, 0.0095, 0.002657, 0.0, 0.002657, 0.0, 0.0, 0.0, 0.002657, 0.0095, 0.002657, 0.0095, 0.0, 0.61, 0.0, 0.61, 0.002657, 0.7905, 0.002657, 0.7905, 0.0, 0.61, 0.0, 0.7905, 0.0, 0.7905, 0.002657, 0.61, 0.002657, 0.41, 0.0, 0.41, 0.002657, 0.5905, 0.002657, 0.5905, 0.0, 0.41, 0.0, 0.5905, 0.0, 0.5905, 0.002657, 0.41, 0.002657, 0.21, 0.0, 0.21, 0.002657, 0.3905, 0.002657, 0.3905, 0.0, 0.21, 0.0, 0.3905, 0.0, 0.3905, 0.002657, 0.21, 0.002657, 0.0095, 0.0, 0.0095, 0.002657, 0.19, 0.002657, 0.19, 0.0, 0.0095, 0.0, 0.19, 0.0, 0.19, 0.002657, 0.0095, 0.002657, 0.2, 0.0, 0.2, 0.002657, 0.21, 0.002657, 0.21, 0.0, 0.2, 0.0, 0.21, 0.0, 0.21, 0.002657, 0.2, 0.002657, 0.4, 0.0, 0.4, 0.002657, 0.41, 0.002657, 0.41, 0.0, 0.4, 0.0, 0.41, 0.0, 0.41, 0.002657, 0.4, 0.002657, 0.8, 0.0, 0.81, 0.0, 0.81, 0.002657, 0.8, 0.002657, 0.8, 0.0, 0.8, 0.002657, 0.81, 0.002657, 0.81, 0.0, 0.6, 0.0, 0.6, 0.002657, 0.61, 0.002657, 0.61, 0.0, 0.6, 0.0, 0.61, 0.0, 0.61, 0.002657, 0.6, 0.002657, 0.9905, 0.0, 0.9905, 0.002657, 1.0, 0.002657, 1.0, 0.0, 0.9905, 0.0, 1.0, 0.0, 1.0, 0.002657, 0.9905, 0.002657, 1.0, 0.0, 1.0, 0.002657, 1.0, 0.002657, 1.0, 0.0, 0.19, 0.0, 0.2, 0.0, 0.2, 0.002657, 0.19, 0.002657, 0.3905, 0.0, 0.4, 0.0, 0.4, 0.002657, 0.3905, 0.002657, 0.5905, 0.0, 0.6, 0.0, 0.6, 0.002657, 0.5905, 0.002657, 0.7905, 0.0, 0.8, 0.0, 0.8, 0.002657, 0.7905, 0.002657, 0.19, 0.0, 0.19, 0.002657, 0.2, 0.002657, 0.2, 0.0, 0.3905, 0.0, 0.3905, 0.002657, 0.4, 0.002657, 0.4, 0.0, 0.5905, 0.0, 0.5905, 0.002657, 0.6, 0.002657, 0.6, 0.0, 0.7905, 0.0, 0.7905, 0.002657, 0.8, 0.002657, 0.8, 0.0, 0.0, 0.3273, 0.0, 0.002657, 0.0, 0.002657, 0.0, 0.3273, 0.6667, 0.05, 1.0, 0.05, 1.0, 1.0, 0.6667, 1.0, 0.6667, 0.0, 1.0, 0.0, 1.0, 0.05, 0.6667, 0.05, 0.0, 0.0, 0.3333, 0.0, 0.3333, 0.05, 0.0, 0.05, 0.6667, 0.0, 0.6667, 0.05, 0.6667, 0.05, 0.6667, 0.0, 0.0, 0.05, 0.3333, 0.05, 0.3333, 1.0, 0.0, 1.0, 0.3333, 0.05, 0.6667, 0.05, 0.6667, 1.0, 0.3333, 1.0, 0.3333, 0.0, 0.6667, 0.0, 0.6667, 0.05, 0.3333, 0.05, 0.6667, 0.05, 0.3333, 0.05, 0.3333, 0.05, 0.6667, 0.05, 0.0, 0.0, 0.0, 0.0, 0.0, 0.0, 0.0, 0.0, 0.3333, 0.05, 0.3333, 0.0, 0.3333, 0.0, 0.3333, 0.05, 0.9905, 0.3273, 0.9905, 1.0, 1.0, 1.0, 1.0, 0.3273, 0.9905, 0.3273, 1.0, 0.3273, 1.0, 1.0, 0.9905, 1.0, 0.9905, 0.0, 1.0, 0.0, 1.0, 0.0, 0.9905, 0.0, 1.0, 0.3273, 1.0, 1.0, 1.0, 1.0, 1.0, 0.3273, 0.0, 0.002657, 0.0, 0.0, 0.0, 0.0, 0.0, 0.002657, 0.0095, 1.0, 0.0, 1.0, 0.0, 1.0, 0.0095, 1.0, 0.81, 1.0, 0.8, 1.0, 0.8, 1.0, 0.81, 1.0, 0.61, 1.0, 0.6, 1.0, 0.6, 1.0, 0.61, 1.0, 0.41, 1.0, 0.4, 1.0, 0.4, 1.0, 0.41, 1.0, 0.21, 1.0, 0.2, 1.0, 0.2, 1.0, 0.21, 1.0, 0.19, 0.0, 0.2, 0.0, 0.2, 0.0, 0.19, 0.0, 0.3905, 0.0, 0.4, 0.0, 0.4, 0.0, 0.3905, 0.0, 0.5905, 0.0, 0.6, 0.0, 0.6, 0.0, 0.5905, 0.0, 0.7905, 0.0, 0.8, 0.0, 0.8, 0.0, 0.7905, 0.0, 0.19, 0.3273, 0.2, 0.3273, 0.2, 1.0, 0.19, 1.0, 0.3905, 0.3273, 0.4, 0.3273, 0.4, 1.0, 0.3905, 1.0, 0.5905, 0.3273, 0.6, 0.3273, 0.6, 1.0, 0.5905, 1.0, 0.7905, 0.3273, 0.8, 0.3273, 0.8, 1.0, 0.7905, 1.0, 0.19, 0.3273, 0.19, 1.0, 0.2, 1.0, 0.2, 0.3273, 0.3905, 0.3273, 0.3905, 1.0, 0.4, 1.0, 0.4, 0.3273, 0.5905, 0.3273, 0.5905, 1.0, 0.6, 1.0, 0.6, 0.3273, 0.7905, 0.3273, 0.7905, 1.0, 0.8, 1.0, 0.8, 0.3273, 0.7905, 0.002657, 0.7905, 0.3273, 0.8, 0.3273, 0.8, 0.002657, 0.5905, 0.002657, 0.5905, 0.3273, 0.6, 0.3273, 0.6, 0.002657, 0.3905, 0.002657, 0.3905, 0.3273, 0.4, 0.3273, 0.4, 0.002657, 0.19, 0.002657, 0.19, 0.3273, 0.2, 0.3273, 0.2, 0.002657, 0.7905, 0.002657, 0.8, 0.002657, 0.8, 0.3273, 0.7905, 0.3273, 0.5905, 0.002657, 0.6, 0.002657, 0.6, 0.3273, 0.5905, 0.3273, 0.3905, 0.002657, 0.4, 0.002657, 0.4, 0.3273, 0.3905, 0.3273, 0.19, 0.002657, 0.2, 0.002657, 0.2, 0.3273, 0.19, 0.3273, 0.0, 1.0, 0.0, 0.3273, 0.0, 0.3273, 0.0, 1.0, 1.0, 0.002657, 1.0, 0.3273, 1.0, 0.3273, 1.0, 0.002657, 0.9905, 0.002657, 1.0, 0.002657, 1.0, 0.3273, 0.9905, 0.3273, 0.9905, 0.002657, 0.9905, 0.3273, 1.0, 0.3273, 1.0, 0.002657, 0.6, 0.002657, 0.61, 0.002657, 0.61, 0.3273, 0.6, 0.3273, 0.6, 0.002657, 0.6, 0.3273, 0.61, 0.3273, 0.61, 0.002657, 0.6, 0.3273, 0.6, 1.0, 0.61, 1.0, 0.61, 0.3273, 0.6, 0.3273, 0.61, 0.3273, 0.61, 1.0, 0.6, 1.0, 0.6, 0.0, 0.61, 0.0, 0.61, 0.0, 0.6, 0.0, 0.7905, 1.0, 0.61, 1.0, 0.61, 1.0, 0.7905, 1.0, 0.8, 0.002657, 0.8, 0.3273, 0.81, 0.3273, 0.81, 0.002657, 0.8, 0.002657, 0.81, 0.002657, 0.81, 0.3273, 0.8, 0.3273, 0.9905, 1.0, 0.81, 1.0, 0.81, 1.0, 0.9905, 1.0, 0.8, 0.0, 0.81, 0.0, 0.81, 0.0, 0.8, 0.0, 0.8, 0.3273, 0.81, 0.3273, 0.81, 1.0, 0.8, 1.0, 0.8, 0.3273, 0.8, 1.0, 0.81, 1.0, 0.81, 0.3273, 0.4, 0.002657, 0.41, 0.002657, 0.41, 0.3273, 0.4, 0.3273, 0.4, 0.002657, 0.4, 0.3273, 0.41, 0.3273, 0.41, 0.002657, 0.4, 0.3273, 0.4, 1.0, 0.41, 1.0, 0.41, 0.3273, 0.4, 0.3273, 0.41, 0.3273, 0.41, 1.0, 0.4, 1.0, 0.4, 0.0, 0.41, 0.0, 0.41, 0.0, 0.4, 0.0, 0.5905, 1.0, 0.41, 1.0, 0.41, 1.0, 0.5905, 1.0, 0.2, 0.002657, 0.21, 0.002657, 0.21, 0.3273, 0.2, 0.3273, 0.2, 0.002657, 0.2, 0.3273, 0.21, 0.3273, 0.21, 0.002657, 0.2, 0.3273, 0.2, 1.0, 0.21, 1.0, 0.21, 0.3273, 0.2, 0.3273, 0.21, 0.3273, 0.21, 1.0, 0.2, 1.0, 0.2, 0.0, 0.21, 0.0, 0.21, 0.0, 0.2, 0.0, 0.3905, 1.0, 0.21, 1.0, 0.21, 1.0, 0.3905, 1.0, 0.0095, 0.002657, 0.19, 0.002657, 0.19, 0.3273, 0.0095, 0.3273, 0.0095, 0.002657, 0.0095, 0.3273, 0.19, 0.3273, 0.19, 0.002657, 0.0095, 0.3273, 0.0095, 1.0, 0.19, 1.0, 0.19, 0.3273, 0.0095, 0.3273, 0.19, 0.3273, 0.19, 1.0, 0.0095, 1.0, 0.0095, 0.0, 0.19, 0.0, 0.19, 0.0, 0.0095, 0.0, 0.2, 1.0, 0.19, 1.0, 0.19, 1.0, 0.2, 1.0, 0.4, 1.0, 0.3905, 1.0, 0.3905, 1.0, 0.4, 1.0, 0.21, 0.002657, 0.3905, 0.002657, 0.3905, 0.3273, 0.21, 0.3273, 0.21, 0.002657, 0.21, 0.3273, 0.3905, 0.3273, 0.3905, 0.002657, 0.21, 0.3273, 0.21, 1.0, 0.3905, 1.0, 0.3905, 0.3273, 0.21, 0.3273, 0.3905, 0.3273, 0.3905, 1.0, 0.21, 1.0, 0.21, 0.0, 0.3905, 0.0, 0.3905, 0.0, 0.21, 0.0, 0.6, 1.0, 0.5905, 1.0, 0.5905, 1.0, 0.6, 1.0, 0.41, 0.002657, 0.5905, 0.002657, 0.5905, 0.3273, 0.41, 0.3273, 0.41, 0.002657, 0.41, 0.3273, 0.5905, 0.3273, 0.5905, 0.002657, 0.41, 0.3273, 0.41, 1.0, 0.5905, 1.0, 0.5905, 0.3273, 0.41, 0.3273, 0.5905, 0.3273, 0.5905, 1.0, 0.41, 1.0, 0.41, 0.0, 0.5905, 0.0, 0.5905, 0.0, 0.41, 0.0, 0.8, 1.0, 0.7905, 1.0, 0.7905, 1.0, 0.8, 1.0, 0.61, 0.002657, 0.7905, 0.002657, 0.7905, 0.3273, 0.61, 0.3273, 0.61, 0.002657, 0.61, 0.3273, 0.7905, 0.3273, 0.7905, 0.002657, 0.61, 0.3273, 0.61, 1.0, 0.7905, 1.0, 0.7905, 0.3273, 0.61, 0.3273, 0.7905, 0.3273, 0.7905, 1.0, 0.61, 1.0, 0.61, 0.0, 0.7905, 0.0, 0.7905, 0.0, 0.61, 0.0, 0.0, 0.0, 0.0095, 0.0, 0.0095, 0.0, 0.0, 0.0, 0.0, 0.3273, 0.0095, 0.3273, 0.0095, 1.0, 0.0, 1.0, 0.0, 0.3273, 0.0, 1.0, 0.0095, 1.0, 0.0095, 0.3273, 0.0, 0.002657, 0.0, 0.3273, 0.0095, 0.3273, 0.0095, 0.002657, 0.0, 0.002657, 0.0095, 0.002657, 0.0095, 0.3273, 0.0, 0.3273, 0.19, 1.0, 0.0095, 1.0, 0.0095, 1.0, 0.19, 1.0, 1.0, 1.0, 0.9905, 1.0, 0.9905, 1.0, 1.0, 1.0, 0.81, 0.002657, 0.81, 0.3273, 0.9905, 0.3273, 0.9905, 0.002657, 0.81, 0.002657, 0.9905, 0.002657, 0.9905, 0.3273, 0.81, 0.3273, 0.81, 0.0, 0.9905, 0.0, 0.9905, 0.0, 0.81, 0.0, 0.81, 0.3273, 0.9905, 0.3273, 0.9905, 1.0, 0.81, 1.0, 0.81, 0.3273, 0.81, 1.0, 0.9905, 1.0, 0.9905, 0.3273, 0.81, 0.0, 0.9905, 0.0, 0.9905, 0.002657, 0.81, 0.002657, 0.81, 0.0, 0.81, 0.002657, 0.9905, 0.002657, 0.9905, 0.0, 0.0, 0.0, 0.0095, 0.0, 0.0095, 0.002657, 0.0, 0.002657, 0.0, 0.0, 0.0, 0.002657, 0.0095, 0.002657, 0.0095, 0.0, 0.61, 0.0, 0.61, 0.002657, 0.7905, 0.002657, 0.7905, 0.0, 0.61, 0.0, 0.7905, 0.0, 0.7905, 0.002657, 0.61, 0.002657, 0.41, 0.0, 0.41, 0.002657, 0.5905, 0.002657, 0.5905, 0.0, 0.41, 0.0, 0.5905, 0.0, 0.5905, 0.002657, 0.41, 0.002657, 0.21, 0.0, 0.21, 0.002657, 0.3905, 0.002657, 0.3905, 0.0, 0.21, 0.0, 0.3905, 0.0, 0.3905, 0.002657, 0.21, 0.002657, 0.0095, 0.0, 0.0095, 0.002657, 0.19, 0.002657, 0.19, 0.0, 0.0095, 0.0, 0.19, 0.0, 0.19, 0.002657, 0.0095, 0.002657, 0.2, 0.0, 0.2, 0.002657, 0.21, 0.002657, 0.21, 0.0, 0.2, 0.0, 0.21, 0.0, 0.21, 0.002657, 0.2, 0.002657, 0.4, 0.0, 0.4, 0.002657, 0.41, 0.002657, 0.41, 0.0, 0.4, 0.0, 0.41, 0.0, 0.41, 0.002657, 0.4, 0.002657, 0.8, 0.0, 0.81, 0.0, 0.81, 0.002657, 0.8, 0.002657, 0.8, 0.0, 0.8, 0.002657, 0.81, 0.002657, 0.81, 0.0, 0.6, 0.0, 0.6, 0.002657, 0.61, 0.002657, 0.61, 0.0, 0.6, 0.0, 0.61, 0.0, 0.61, 0.002657, 0.6, 0.002657, 0.9905, 0.0, 0.9905, 0.002657, 1.0, 0.002657, 1.0, 0.0, 0.9905, 0.0, 1.0, 0.0, 1.0, 0.002657, 0.9905, 0.002657, 1.0, 0.0, 1.0, 0.002657, 1.0, 0.002657, 1.0, 0.0, 0.19, 0.0, 0.2, 0.0, 0.2, 0.002657, 0.19, 0.002657, 0.3905, 0.0, 0.4, 0.0, 0.4, 0.002657, 0.3905, 0.002657, 0.5905, 0.0, 0.6, 0.0, 0.6, 0.002657, 0.5905, 0.002657, 0.7905, 0.0, 0.8, 0.0, 0.8, 0.002657, 0.7905, 0.002657, 0.19, 0.0, 0.19, 0.002657, 0.2, 0.002657, 0.2, 0.0, 0.3905, 0.0, 0.3905, 0.002657, 0.4, 0.002657, 0.4, 0.0, 0.5905, 0.0, 0.5905, 0.002657, 0.6, 0.002657, 0.6, 0.0, 0.7905, 0.0, 0.7905, 0.002657, 0.8, 0.002657, 0.8, 0.0, 0.0, 0.3273, 0.0, 0.002657, 0.0, 0.002657, 0.0, 0.3273, 0.6667, 0.05, 1.0, 0.05, 1.0, 1.0, 0.6667, 1.0, 0.6667, 0.0, 1.0, 0.0, 1.0, 0.05, 0.6667, 0.05, 0.0, 0.0, 0.3333, 0.0, 0.3333, 0.05, 0.0, 0.05, 0.6667, 0.0, 0.6667, 0.05, 0.6667, 0.05, 0.6667, 0.0, 0.0, 0.05, 0.3333, 0.05, 0.3333, 1.0, 0.0, 1.0, 0.3333, 0.05, 0.6667, 0.05, 0.6667, 1.0, 0.3333, 1.0, 0.3333, 0.0, 0.6667, 0.0, 0.6667, 0.05, 0.3333, 0.05, 0.6667, 0.05, 0.3333, 0.05, 0.3333, 0.05, 0.6667, 0.05, 0.0, 0.0, 0.0, 0.0, 0.0, 0.0, 0.0, 0.0, 0.3333, 0.05, 0.3333, 0.0, 0.3333, 0.0, 0.3333, 0.05, 0.5, 0.75, 0.5, 0.625, 0.5, 0.625, 0.5, 0.75, 0.5, 0.625, 0.5, 0.5, 0.5, 0.5, 0.5, 0.625, 0.5, 0.125, 0.5, 0.0, 0.5, 0.0, 0.5, 0.125, 0.5, 0.125, 0.5, 0.0, 0.5, 0.0, 0.5, 0.125, 0.25, 0.625, 0.375, 0.625, 0.375, 0.75, 0.25, 0.75, 0.5, 1.0, 0.5, 0.875, 0.5, 0.875, 0.5, 1.0, 0.5, 0.25, 0.5, 0.125, 0.5, 0.125, 0.5, 0.25, 0.5, 0.375, 0.5, 0.25, 0.5, 0.25, 0.5, 0.375, 0.5, 0.75, 0.5, 0.625, 0.5, 0.625, 0.5, 0.75, 0.125, 0.625, 0.25, 0.625, 0.25, 0.75, 0.125, 0.75, 0.125, 0.5, 0.25, 0.5, 0.25, 0.625, 0.125, 0.625, 0.25, 0.5, 0.375, 0.5, 0.375, 0.625, 0.25, 0.625, 0.375, 0.875, 0.5, 0.875, 0.5, 1.0, 0.375, 1.0, 0.375, 0.75, 0.5, 0.75, 0.5, 0.875, 0.375, 0.875, 0.5, 0.875, 0.5, 0.75, 0.5, 0.75, 0.5, 0.875, 0.375, 0.625, 0.5, 0.625, 0.5, 0.75, 0.375, 0.75, 0.375, 0.5, 0.5, 0.5, 0.5, 0.625, 0.375, 0.625, 0.5, 0.5, 0.5, 0.375, 0.5, 0.375, 0.5, 0.5, 0.375, 0.375, 0.5, 0.375, 0.5, 0.5, 0.375, 0.5, 0.375, 0.25, 0.5, 0.25, 0.5, 0.375, 0.375, 0.375, 0.5, 0.875, 0.5, 0.75, 0.5, 0.75, 0.5, 0.875, 0.375, 0.125, 0.5, 0.125, 0.5, 0.25, 0.375, 0.25, 0.375, 0.0, 0.5, 0.0, 0.5, 0.125, 0.375, 0.125, 0.5, 0.5, 0.5, 0.375, 0.5, 0.375, 0.5, 0.5, 0.5, 0.875, 0.5, 0.75, 0.5, 0.75, 0.5, 0.875, 0.5, 0.0, 0.5, 0.125, 0.5, 0.125, 0.5, 0.0, 0.5, 0.5, 0.5, 0.375, 0.5, 0.375, 0.5, 0.5, 0.5, 0.625, 0.5, 0.75, 0.5, 0.75, 0.5, 0.625, 0.5, 0.625, 0.5, 0.5, 0.5, 0.5, 0.5, 0.625, 0.5, 0.25, 0.5, 0.125, 0.5, 0.125, 0.5, 0.25, 0.5, 0.375, 0.5, 0.25, 0.5, 0.25, 0.5, 0.375, 0.5, 1.0, 0.5, 0.875, 0.5, 0.875, 0.5, 1.0, 0.5, 0.75, 0.5, 0.625, 0.5, 0.625, 0.5, 0.75, 0.5, 0.875, 0.5, 0.75, 0.5, 0.75, 0.5, 0.875, 0.5, 0.625, 0.5, 0.5, 0.5, 0.5, 0.5, 0.625, 0.5, 0.125, 0.5, 0.0, 0.5, 0.0, 0.5, 0.125, 0.5, 0.25, 0.5, 0.375, 0.5, 0.375, 0.5, 0.25, 0.5, 0.125, 0.5, 0.0, 0.5, 0.0, 0.5, 0.125, 0.5, 0.875, 0.5, 1.0, 0.5, 1.0, 0.5, 0.875, 0.5, 0.5, 0.5, 0.625, 0.5, 0.625, 0.5, 0.5, 0.625, 0.5, 0.75, 0.5, 0.75, 0.625, 0.625, 0.625, 0.625, 0.625, 0.75, 0.625, 0.75, 0.75, 0.625, 0.75, 0.75, 0.5, 0.875, 0.5, 0.875, 0.625, 0.75, 0.625, 0.75, 0.625, 0.875, 0.625, 0.875, 0.75, 0.75, 0.75, 0.5, 0.5, 0.5, 0.375, 0.5, 0.375, 0.5, 0.5, 0.5, 0.375, 0.5, 0.25, 0.5, 0.25, 0.5, 0.375, 0.5, 0.25, 0.5, 0.125, 0.5, 0.125, 0.5, 0.25, 0.5, 1.0, 0.5, 0.875, 0.5, 0.875, 0.5, 1.0, 0.5, 0.75, 0.5, 0.625, 0.5, 0.625, 0.5, 0.75, 0.5, 0.375, 0.5, 0.25, 0.5, 0.25, 0.5, 0.375, 0.5, 0.5, 0.5, 0.375, 0.5, 0.375, 0.5, 0.5, 0.5, 0.875, 0.5, 0.75, 0.5, 0.75, 0.5, 0.875, 0.5, 0.25, 0.5, 0.125, 0.5, 0.125, 0.5, 0.25, 0.5, 0.125, 0.5, 0.0, 0.5, 0.0, 0.5, 0.125, 0.5, 0.625, 0.5, 0.5, 0.5, 0.5, 0.5, 0.625, 0.5, 1.0, 0.5, 0.875, 0.5, 0.875, 0.5, 1.0, 0.5, 0.25, 0.5, 0.125, 0.5, 0.125, 0.5, 0.25, 0.5, 0.375, 0.5, 0.5, 0.5, 0.5, 0.5, 0.375, 0.5, 0.75, 0.5, 0.875, 0.5, 0.875, 0.5, 0.75, 0.5, 0.125, 0.5, 0.25, 0.5, 0.25, 0.5, 0.125, 0.5, 1.0, 0.5, 0.875, 0.5, 0.875, 0.5, 1.0, 0.5, 0.75, 0.5, 0.625, 0.5, 0.625, 0.5, 0.75, 0.5, 0.625, 0.5, 0.5, 0.5, 0.5, 0.5, 0.625, 0.5, 0.375, 0.5, 0.25, 0.5, 0.25, 0.5, 0.375, 0.5, 1.0, 0.5, 0.875, 0.5, 0.875, 0.5, 1.0, 0.5, 0.0, 0.5, 0.0, 0.5, 0.0, 0.5, 0.0, 0.5, 0.625, 0.5, 0.5, 0.5, 0.5, 0.5, 0.625, 0.5, 0.625, 0.5, 0.5, 0.5, 0.5, 0.5, 0.625, 0.5, 0.125, 0.5, 0.0, 0.5, 0.0, 0.5, 0.125, 0.5, 0.125, 0.5, 0.0, 0.5, 0.0, 0.5, 0.125, 0.5, 0.25, 0.5, 0.125, 0.5, 0.125, 0.5, 0.25, 0.5, 0.25, 0.5, 0.125, 0.5, 0.125, 0.5, 0.25, 0.5, 0.875, 0.5, 0.75, 0.5, 0.75, 0.5, 0.875, 0.5, 0.875, 0.5, 1.0, 0.5, 1.0, 0.5, 0.875, 0.5, 0.5, 0.5, 0.375, 0.5, 0.375, 0.5, 0.5, 0.5, 0.5, 0.5, 0.375, 0.5, 0.375, 0.5, 0.5, 0.5, 0.375, 0.5, 0.25, 0.5, 0.25, 0.5, 0.375, 0.5, 0.375, 0.5, 0.25, 0.5, 0.25, 0.5, 0.375, 0.5, 0.75, 0.5, 0.625, 0.5, 0.625, 0.5, 0.75, 0.5, 0.75, 0.5, 0.625, 0.5, 0.625, 0.5, 0.75, 0.5, 1.0, 0.5, 0.875, 0.5, 0.875, 0.5, 1.0, 0.5, 0.875, 0.5, 0.75, 0.5, 0.75, 0.5, 0.875, 0.5, 0.875, 0.5, 0.75, 0.5, 0.75, 0.5, 0.875, 0.5, 0.75, 0.5, 0.75, 0.5, 0.75, 0.5, 0.75, 0.5, 1.0, 0.5, 0.875, 0.5, 0.875, 0.5, 1.0, 0.5, 0.75, 0.5, 0.875, 0.5, 0.875, 0.5, 0.75, 0.5, 0.875, 0.5, 1.0, 0.5, 1.0, 0.5, 0.875, 0.5, 0.75, 0.5, 0.875, 0.5, 0.875, 0.5, 0.75, 0.5, 0.75, 0.5, 0.75, 0.5, 0.75, 0.5, 0.75, 0.5, 0.75, 0.5, 0.875, 0.5, 0.875, 0.5, 0.75, 0.5, 0.875, 0.5, 1.0, 0.5, 1.0, 0.5, 0.875, 0.5, 0.0, 0.5, 0.0, 0.5, 0.0, 0.5, 0.0, 0.5, 1.0, 0.5, 0.875, 0.5, 0.875, 0.5, 1.0, 0.5, 0.875, 0.5, 0.75, 0.5, 0.75, 0.5, 0.875, 0.5, 0.0, 0.5, 0.0, 0.5, 0.0, 0.5, 0.0, 0.5, 0.875, 0.5, 0.75, 0.5, 0.75, 0.5, 0.875, 0.5, 1.0, 0.5, 0.875, 0.5, 0.875, 0.5, 1.0, 0.5, 0.75, 0.5, 0.75, 0.5, 0.75, 0.5, 0.75, 0.5, 0.875, 0.5, 1.0, 0.5, 1.0, 0.5, 0.875, 0.5, 0.75, 0.5, 0.875, 0.5, 0.875, 0.5, 0.75, 0.5, 0.75, 0.5, 0.75, 0.5, 0.75, 0.5, 0.75, 0.5, 0.75, 0.5, 0.875, 0.5, 0.875, 0.5, 0.75, 0.5, 0.875, 0.5, 1.0, 0.5, 1.0, 0.5, 0.875, 0.5, 0.0, 0.5, 0.0, 0.5, 0.0, 0.5, 0.0, 0.5, 0.75, 0.5, 0.75, 0.5, 0.75, 0.5, 0.75, 0.5, 1.0, 0.5, 0.875, 0.5, 0.875, 0.5, 1.0, 0.5, 0.875, 0.5, 0.75, 0.5, 0.75, 0.5, 0.875, 0.5, 0.0, 0.5, 0.0, 0.5, 0.0, 0.5, 0.0, 0.5, 0.75, 0.5, 0.875, 0.5, 0.875, 0.5, 0.75, 0.5, 0.875, 0.5, 1.0, 0.5, 1.0, 0.5, 0.875, 0.5, 0.75, 0.5, 0.875, 0.5, 0.875, 0.5, 0.75, 0.5, 0.0, 0.5, 0.0, 0.5, 0.0, 0.5, 0.0, 0.5, 0.0, 0.5, 0.0, 0.5, 0.0, 0.5, 0.0, 0.5, 0.875, 0.5, 0.75, 0.5, 0.75, 0.5, 0.875, 0.5, 1.0, 0.5, 0.875, 0.5, 0.875, 0.5, 1.0, 0.5, 0.75, 0.5, 0.75, 0.5, 0.75, 0.5, 0.75, 0.5, 0.875, 0.5, 1.0, 0.5, 1.0, 0.5, 0.875, 0.5, 0.75, 0.5, 0.875, 0.5, 0.875, 0.5, 0.75, 0.5, 0.75, 0.5, 0.75, 0.5, 0.75, 0.5, 0.75, 0.5, 0.75, 0.5, 0.875, 0.5, 0.875, 0.5, 0.75, 0.5, 0.875, 0.5, 1.0, 0.5, 1.0, 0.5, 0.875, 0.5, 0.0, 0.5, 0.0, 0.5, 0.0, 0.5, 0.0, 0.5, 1.0, 0.5, 0.875, 0.5, 0.875, 0.5, 1.0, 0.5, 0.875, 0.5, 0.75, 0.5, 0.75, 0.5, 0.875, 0.5, 0.0, 0.5, 0.0, 0.5, 0.0, 0.5, 0.0, 0.5, 0.75, 0.5, 0.75, 0.5, 0.75, 0.5, 0.75, 0.5, 0.0, 0.5, 0.0, 0.5, 0.0, 0.5, 0.0, 0.5, 0.75, 0.5, 0.75, 0.5, 0.75, 0.5, 0.75, 0.5, 0.75, 0.5, 0.875, 0.5, 0.875, 0.5, 0.75, 0.5, 0.75, 0.5, 0.75, 0.5, 0.75, 0.5, 0.75, 0.5, 1.0, 0.5, 0.875, 0.5, 0.875, 0.5, 1.0, 0.5, 0.875, 0.5, 1.0, 0.5, 1.0, 0.5, 0.875, 0.5, 0.875, 0.5, 1.0, 0.5, 1.0, 0.5, 0.875, 0.5, 0.875, 0.5, 0.75, 0.5, 0.75, 0.5, 0.875, 0.5, 1.0, 0.5, 0.875, 0.5, 0.875, 0.5, 1.0, 0.5, 0.75, 0.5, 0.75, 0.5, 0.75, 0.5, 0.75, 0.5, 0.875, 0.5, 1.0, 0.5, 1.0, 0.5, 0.875, 0.5, 0.0, 0.5, 0.0, 0.5, 0.0, 0.5, 0.0, 0.5, 0.75, 0.5, 0.75, 0.5, 0.75, 0.5, 0.75, 0.5, 0.875, 0.5, 0.75, 0.5, 0.75, 0.5, 0.875, 0.5, 0.0, 0.5, 0.0, 0.5, 0.0, 0.5, 0.0, 0.5, 0.875, 0.5, 0.75, 0.5, 0.75, 0.5, 0.875, 0.5, 0.75, 0.5, 0.75, 0.5, 0.75, 0.5, 0.75, 0.5, 0.0, 0.5, 0.0, 0.5, 0.0, 0.5, 0.0, 0.5, 0.75, 0.5, 0.75, 0.5, 0.75, 0.5, 0.75, 0.5, 0.875, 0.5, 0.75, 0.5, 0.75, 0.5, 0.875, 0.5, 0.0, 0.5, 0.0, 0.5, 0.0, 0.5, 0.0, 0.5, 0.75, 0.5, 0.875, 0.5, 0.875, 0.5, 0.75, 0.5, 1.0, 0.5, 0.875, 0.5, 0.875, 0.5, 1.0, 0.5, 0.75, 0.5, 0.75, 0.5, 0.75, 0.5, 0.75, 0.5, 0.75, 0.5, 0.875, 0.5, 0.875, 0.5, 0.75, 0.5, 0.0, 0.5, 0.0, 0.5, 0.0, 0.5, 0.0, 0.5, 1.0, 0.5, 0.875, 0.5, 0.875, 0.5, 1.0, 0.5, 0.875, 0.5, 0.75, 0.5, 0.75, 0.5, 0.875, 0.5, 0.875, 0.5, 0.75, 0.5, 0.75, 0.5, 0.875, 0.5, 1.0, 0.5, 0.875, 0.5, 0.875, 0.5, 1.0, 0.5, 0.0, 0.5, 0.0, 0.5, 0.0, 0.5, 0.0, 0.5, 0.875, 0.5, 1.0, 0.5, 1.0, 0.5, 0.875, 0.5, 1.0, 0.5, 0.875, 0.5, 0.875, 0.5, 1.0, 0.5, 0.75, 0.5, 0.75, 0.5, 0.75, 0.5, 0.75])
me_street.materials.append(mat_sidewalkmat)
me_street.materials.append(mat_roadmat)
me_street.materials.append(mat_roadyellowmat)
me_street.materials.append(mat_basebuildingmat)
me_street.materials.append(mat_crackmat)
me_street.materials.append(mat_lampmat)
me_street.materials.append(mat_lamplightmat)
me_street.use_remesh_fix_poles = True
me_street.use_remesh_preserve_attributes = False
me_street.update()

# ---- objects
ob_street = bpy.data.objects.new('Street', me_street)

# ---- transforms, parenting, visibility, modifiers, constraints
ob_street.location = (0.0, 0.0, 0.0)

# ---- collection membership
col_street.objects.link(ob_street)

# ---- scene / render settings (as saved in the file)
scene.frame_start = 1; scene.frame_end = 250; scene.frame_set(1)
scene.render.engine = 'BLENDER_EEVEE_NEXT'
scene.cycles.use_denoising = False
scene.cycles.samples = 128
scene.cycles.sampling_pattern = 'TABULATED_SOBOL'
scene.cycles.use_adaptive_sampling = False
scene.cycles.use_light_tree = False
scene.view_settings.view_transform = 'Filmic'
bpy.context.view_layer.update()

# ---- added for rendering (the .blend has no active camera and no usable light): camera, sun
cam_auto = bpy.data.cameras.new('AutoCamera')
cam_auto.lens = 50.0
cam_auto.sensor_width = 36.0
cam_auto.clip_end = 1000.0
ob_auto_camera = bpy.data.objects.new('AutoCamera', cam_auto)
scene.collection.objects.link(ob_auto_camera)
ob_auto_camera.location = (6.29104, -7.47021, 6.18594)
ob_auto_camera.rotation_euler = (1.09748, -7.21219e-08, 0.694738)
scene.camera = ob_auto_camera
light_auto_sun = bpy.data.lights.new('AutoSun', 'SUN')
light_auto_sun.energy = 3.0
light_auto_sun.angle = 0.0523599
ob_auto_sun = bpy.data.objects.new('AutoSun', light_auto_sun)
scene.collection.objects.link(ob_auto_sun)
ob_auto_sun.rotation_euler = (0.872665, 0.174533, 0.523599)
bpy.context.view_layer.update()
